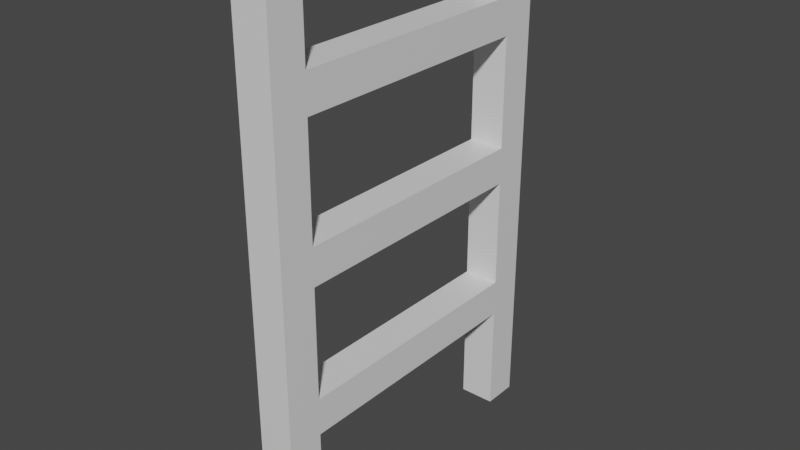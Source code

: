 # Source: Ladder.blend  (saved by Blender 2.91.10; exported with 4.5.12 LTS)
import bpy
from mathutils import Matrix  # noqa: F401  (used for matrix-valued properties, if any)

bpy.ops.wm.read_factory_settings(use_empty=True)
scene = bpy.context.scene
scene.name = 'Scene'

# ---- collections
col_collection = bpy.data.collections.new('Collection'); scene.collection.children.link(col_collection)

# ---- materials (node trees are filled in below, after node groups)
mat_material = bpy.data.materials.new('Material')
mat_material.alpha_threshold = 0.0
mat_material.use_transparent_shadow = False
mat_material.line_color = (0.0, 0.0, 0.0, 1.0)

# ---- material node trees
mat_material.use_nodes = True; mat_material.node_tree.nodes.clear()
_N = mat_material.node_tree.nodes; _L = mat_material.node_tree.links
n0 = _N.new('ShaderNodeOutputMaterial'); n0.name = 'Material Output'; n0.location = (300, 300)
n1 = _N.new('ShaderNodeBsdfPrincipled'); n1.name = 'Principled BSDF'; n1.location = (10, 300)
n1.distribution = 'GGX'
n1.subsurface_method = 'BURLEY'
n1.inputs[2].default_value = 0.4
n1.inputs[3].default_value = 1.45
n1.inputs[27].default_value = (0.0, 0.0, 0.0, 1.0)
n1.inputs[28].default_value = 1.0
_L.new(n1.outputs[0], n0.inputs[0])
n0.is_active_output = True

# ---- world
world_world = bpy.data.worlds.new('World'); scene.world = world_world
world_world.use_nodes = True; world_world.node_tree.nodes.clear()
_N = world_world.node_tree.nodes; _L = world_world.node_tree.links
n0 = _N.new('ShaderNodeOutputWorld'); n0.name = 'World Output'; n0.location = (300, 300)
n1 = _N.new('ShaderNodeBackground'); n1.name = 'Background'; n1.location = (10, 300)
n1.inputs[0].default_value = (0.05088, 0.05088, 0.05088, 1.0)
_L.new(n1.outputs[0], n0.inputs[0])
n0.is_active_output = True
world_world.color = (0.05088, 0.05088, 0.05088)
world_world.use_sun_shadow = False
world_world.sun_shadow_jitter_overblur = 0.0

# ---- meshes
me_cube = bpy.data.meshes.new('Cube')
me_cube.from_pydata([(0.1, -0.7306, 1.396), (0.1, -0.7306, -1.484), (0.1, -0.9306, 1.396), (0.1, -0.9306, -1.484), (-0.1, -0.7306, 1.396), (-0.1, -0.7306, -1.484), (-0.1, -0.9306, 1.396), (-0.1, -0.9306, -1.484), (0.1, -0.7306, 1.191), (0.1, -0.7306, 0.9848), (0.1, -0.7306, 0.7791), (0.1, -0.7306, 0.5734), (0.1, -0.7306, 0.3677), (0.1, -0.7306, 0.162), (0.1, -0.7306, -0.0437), (0.1, -0.7306, -0.2494), (0.1, -0.7306, -0.4551), (0.1, -0.7306, -0.6608), (0.1, -0.7306, -0.8665), (0.1, -0.7306, -1.072), (0.1, -0.7306, -1.278), (-0.1, -0.9306, -1.278), (-0.1, -0.9306, -1.072), (-0.1, -0.9306, -0.8665), (-0.1, -0.9306, -0.6608), (-0.1, -0.9306, -0.4551), (-0.1, -0.9306, -0.2494), (-0.1, -0.9306, -0.0437), (-0.1, -0.9306, 0.162), (-0.1, -0.9306, 0.3677), (-0.1, -0.9306, 0.5734), (-0.1, -0.9306, 0.7791), (-0.1, -0.9306, 0.9848), (-0.1, -0.9306, 1.191), (0.1, -0.9306, 1.191), (0.1, -0.9306, 0.9848), (0.1, -0.9306, 0.7791), (0.1, -0.9306, 0.5734), (0.1, -0.9306, 0.3677), (0.1, -0.9306, 0.162), (0.1, -0.9306, -0.0437), (0.1, -0.9306, -0.2494), (0.1, -0.9306, -0.4551), (0.1, -0.9306, -0.6608), (0.1, -0.9306, -0.8665), (0.1, -0.9306, -1.072), (0.1, -0.9306, -1.278), (-0.1, -0.7306, 1.191), (-0.1, -0.7306, 0.9848), (-0.1, -0.7306, 0.7791), (-0.1, -0.7306, 0.5734), (-0.1, -0.7306, 0.3677), (-0.1, -0.7306, 0.162), (-0.1, -0.7306, -0.0437), (-0.1, -0.7306, -0.2494), (-0.1, -0.7306, -0.4551), (-0.1, -0.7306, -0.6608), (-0.1, -0.7306, -0.8665), (-0.1, -0.7306, -1.072), (-0.1, -0.7306, -1.278), (0.1, 0.9163, 1.396), (0.1, 0.9163, -1.484), (0.1, 0.7163, 1.396), (0.1, 0.7163, -1.484), (-0.1, 0.9163, 1.396), (-0.1, 0.9163, -1.484), (-0.1, 0.7163, 1.396), (-0.1, 0.7163, -1.484), (0.1, 0.9163, 1.191), (0.1, 0.9163, 0.9848), (0.1, 0.9163, 0.7791), (0.1, 0.9163, 0.5734), (0.1, 0.9163, 0.3677), (0.1, 0.9163, 0.162), (0.1, 0.9163, -0.0437), (0.1, 0.9163, -0.2494), (0.1, 0.9163, -0.4551), (0.1, 0.9163, -0.6608), (0.1, 0.9163, -0.8665), (0.1, 0.9163, -1.072), (0.1, 0.9163, -1.278), (-0.1, 0.7163, -1.278), (-0.1, 0.7163, -1.072), (-0.1, 0.7163, -0.8665), (-0.1, 0.7163, -0.6608), (-0.1, 0.7163, -0.4551), (-0.1, 0.7163, -0.2494), (-0.1, 0.7163, -0.0437), (-0.1, 0.7163, 0.162), (-0.1, 0.7163, 0.3677), (-0.1, 0.7163, 0.5734), (-0.1, 0.7163, 0.7791), (-0.1, 0.7163, 0.9848), (-0.1, 0.7163, 1.191), (0.1, 0.7163, 1.191), (0.1, 0.7163, 0.9848), (0.1, 0.7163, 0.7791), (0.1, 0.7163, 0.5734), (0.1, 0.7163, 0.3677), (0.1, 0.7163, 0.162), (0.1, 0.7163, -0.0437), (0.1, 0.7163, -0.2494), (0.1, 0.7163, -0.4551), (0.1, 0.7163, -0.6608), (0.1, 0.7163, -0.8665), (0.1, 0.7163, -1.072), (0.1, 0.7163, -1.278), (-0.1, 0.9163, 1.191), (-0.1, 0.9163, 0.9848), (-0.1, 0.9163, 0.7791), (-0.1, 0.9163, 0.5734), (-0.1, 0.9163, 0.3677), (-0.1, 0.9163, 0.162), (-0.1, 0.9163, -0.0437), (-0.1, 0.9163, -0.2494), (-0.1, 0.9163, -0.4551), (-0.1, 0.9163, -0.6608), (-0.1, 0.9163, -0.8665), (-0.1, 0.9163, -1.072), (-0.1, 0.9163, -1.278), (0.1, 0.7163, 0.9848), (0.1, 0.7163, 0.7791), (-0.1, 0.7163, 0.9848), (-0.1, 0.7163, 0.7791), (0.1, 0.7163, -0.6608), (0.1, 0.7163, -0.8665), (-0.1, 0.7163, -0.6608), (-0.1, 0.7163, -0.8665), (-0.1, -0.7306, -0.0437), (-0.1, -0.7306, 0.162), (0.1, -0.7306, 0.162), (0.1, -0.7306, -0.0437)], [], [(0, 4, 6, 2), (34, 2, 6, 33), (33, 6, 4, 47), (5, 1, 3, 7), (8, 0, 2, 34), (47, 4, 0, 8), (5, 59, 20, 1), (59, 58, 19, 20), (58, 57, 18, 19), (56, 17, 124, 126), (56, 55, 16, 17), (55, 54, 15, 16), (54, 53, 14, 15), (53, 52, 13, 14), (52, 51, 12, 13), (51, 50, 11, 12), (50, 49, 10, 11), (10, 49, 123, 121), (48, 47, 8, 9), (1, 20, 46, 3), (20, 19, 45, 46), (19, 18, 44, 45), (18, 17, 43, 44), (17, 16, 42, 43), (16, 15, 41, 42), (15, 14, 40, 41), (14, 13, 39, 40), (13, 12, 38, 39), (12, 11, 37, 38), (11, 10, 36, 37), (10, 9, 35, 36), (9, 8, 34, 35), (7, 21, 59, 5), (21, 22, 58, 59), (22, 23, 57, 58), (23, 24, 56, 57), (24, 25, 55, 56), (25, 26, 54, 55), (26, 27, 53, 54), (27, 28, 52, 53), (28, 29, 51, 52), (29, 30, 50, 51), (30, 31, 49, 50), (31, 32, 48, 49), (32, 33, 47, 48), (3, 46, 21, 7), (46, 45, 22, 21), (45, 44, 23, 22), (44, 43, 24, 23), (43, 42, 25, 24), (42, 41, 26, 25), (41, 40, 27, 26), (40, 39, 28, 27), (39, 38, 29, 28), (38, 37, 30, 29), (37, 36, 31, 30), (36, 35, 32, 31), (35, 34, 33, 32), (60, 64, 66, 62), (94, 62, 66, 93), (93, 66, 64, 107), (65, 61, 63, 67), (68, 60, 62, 94), (107, 64, 60, 68), (65, 119, 80, 61), (119, 118, 79, 80), (118, 117, 78, 79), (117, 116, 77, 78), (116, 115, 76, 77), (115, 114, 75, 76), (114, 113, 74, 75), (113, 112, 73, 74), (112, 111, 72, 73), (111, 110, 71, 72), (110, 109, 70, 71), (109, 108, 69, 70), (108, 107, 68, 69), (61, 80, 106, 63), (80, 79, 105, 106), (79, 78, 104, 105), (78, 77, 103, 104), (77, 76, 102, 103), (76, 75, 101, 102), (75, 74, 100, 101), (74, 73, 99, 100), (73, 72, 98, 99), (72, 71, 97, 98), (71, 70, 96, 97), (70, 69, 95, 96), (69, 68, 94, 95), (67, 81, 119, 65), (81, 82, 118, 119), (82, 83, 117, 118), (83, 84, 116, 117), (84, 85, 115, 116), (85, 86, 114, 115), (86, 87, 113, 114), (87, 88, 112, 113), (88, 89, 111, 112), (89, 90, 110, 111), (90, 91, 109, 110), (91, 92, 108, 109), (92, 93, 107, 108), (63, 106, 81, 67), (106, 105, 82, 81), (105, 104, 83, 82), (104, 103, 84, 83), (103, 102, 85, 84), (102, 101, 86, 85), (101, 100, 87, 86), (100, 99, 130, 131), (99, 98, 89, 88), (98, 97, 90, 89), (97, 96, 91, 90), (96, 95, 92, 91), (95, 94, 93, 92), (123, 122, 120, 121), (49, 48, 122, 123), (48, 9, 120, 122), (9, 10, 121, 120), (127, 126, 124, 125), (57, 56, 126, 127), (17, 18, 125, 124), (18, 57, 127, 125), (131, 130, 129, 128), (99, 88, 129, 130), (88, 87, 128, 129), (87, 100, 131, 128)])
_uv = me_cube.uv_layers.new(name='UVMap')
_uv.uv.foreach_set('vector', [0.625, 0.5, 0.875, 0.5, 0.875, 0.75, 0.625, 0.75, 0.6071, 0.75, 0.625, 0.75, 0.625, 1.0, 0.6071, 1.0, 0.6071, 0.0, 0.625, 0.0, 0.625, 0.25, 0.6071, 0.25, 0.125, 0.5, 0.375, 0.5, 0.375, 0.75, 0.125, 0.75, 0.6071, 0.5, 0.625, 0.5, 0.625, 0.75, 0.6071, 0.75, 0.6071, 0.25, 0.625, 0.25, 0.625, 0.5, 0.6071, 0.5, 0.375, 0.25, 0.3929, 0.25, 0.3929, 0.5, 0.375, 0.5, 0.3929, 0.25, 0.4107, 0.25, 0.4107, 0.5, 0.3929, 0.5, 0.4107, 0.25, 0.4286, 0.25, 0.4286, 0.5, 0.4107, 0.5, 0.4464, 0.25, 0.4464, 0.5, 0.4464, 0.5, 0.4464, 0.25, 0.4464, 0.25, 0.4643, 0.25, 0.4643, 0.5, 0.4464, 0.5, 0.4643, 0.25, 0.4821, 0.25, 0.4821, 0.5, 0.4643, 0.5, 0.4821, 0.25, 0.5, 0.25, 0.5, 0.5, 0.4821, 0.5, 0.5, 0.25, 0.5179, 0.25, 0.5179, 0.5, 0.5, 0.5, 0.5179, 0.25, 0.5357, 0.25, 0.5357, 0.5, 0.5179, 0.5, 0.5357, 0.25, 0.5536, 0.25, 0.5536, 0.5, 0.5357, 0.5, 0.5536, 0.25, 0.5714, 0.25, 0.5714, 0.5, 0.5536, 0.5, 0.5714, 0.5, 0.5714, 0.25, 0.5714, 0.25, 0.5714, 0.5, 0.5893, 0.25, 0.6071, 0.25, 0.6071, 0.5, 0.5893, 0.5, 0.375, 0.5, 0.3929, 0.5, 0.3929, 0.75, 0.375, 0.75, 0.3929, 0.5, 0.4107, 0.5, 0.4107, 0.75, 0.3929, 0.75, 0.4107, 0.5, 0.4286, 0.5, 0.4286, 0.75, 0.4107, 0.75, 0.4286, 0.5, 0.4464, 0.5, 0.4464, 0.75, 0.4286, 0.75, 0.4464, 0.5, 0.4643, 0.5, 0.4643, 0.75, 0.4464, 0.75, 0.4643, 0.5, 0.4821, 0.5, 0.4821, 0.75, 0.4643, 0.75, 0.4821, 0.5, 0.5, 0.5, 0.5, 0.75, 0.4821, 0.75, 0.5, 0.5, 0.5179, 0.5, 0.5179, 0.75, 0.5, 0.75, 0.5179, 0.5, 0.5357, 0.5, 0.5357, 0.75, 0.5179, 0.75, 0.5357, 0.5, 0.5536, 0.5, 0.5536, 0.75, 0.5357, 0.75, 0.5536, 0.5, 0.5714, 0.5, 0.5714, 0.75, 0.5536, 0.75, 0.5714, 0.5, 0.5893, 0.5, 0.5893, 0.75, 0.5714, 0.75, 0.5893, 0.5, 0.6071, 0.5, 0.6071, 0.75, 0.5893, 0.75, 0.375, 0.0, 0.3929, 0.0, 0.3929, 0.25, 0.375, 0.25, 0.3929, 0.0, 0.4107, 0.0, 0.4107, 0.25, 0.3929, 0.25, 0.4107, 0.0, 0.4286, 0.0, 0.4286, 0.25, 0.4107, 0.25, 0.4286, 0.0, 0.4464, 0.0, 0.4464, 0.25, 0.4286, 0.25, 0.4464, 0.0, 0.4643, 0.0, 0.4643, 0.25, 0.4464, 0.25, 0.4643, 0.0, 0.4821, 0.0, 0.4821, 0.25, 0.4643, 0.25, 0.4821, 0.0, 0.5, 0.0, 0.5, 0.25, 0.4821, 0.25, 0.5, 0.0, 0.5179, 0.0, 0.5179, 0.25, 0.5, 0.25, 0.5179, 0.0, 0.5357, 0.0, 0.5357, 0.25, 0.5179, 0.25, 0.5357, 0.0, 0.5536, 0.0, 0.5536, 0.25, 0.5357, 0.25, 0.5536, 0.0, 0.5714, 0.0, 0.5714, 0.25, 0.5536, 0.25, 0.5714, 0.0, 0.5893, 0.0, 0.5893, 0.25, 0.5714, 0.25, 0.5893, 0.0, 0.6071, 0.0, 0.6071, 0.25, 0.5893, 0.25, 0.375, 0.75, 0.3929, 0.75, 0.3929, 1.0, 0.375, 1.0, 0.3929, 0.75, 0.4107, 0.75, 0.4107, 1.0, 0.3929, 1.0, 0.4107, 0.75, 0.4286, 0.75, 0.4286, 1.0, 0.4107, 1.0, 0.4286, 0.75, 0.4464, 0.75, 0.4464, 1.0, 0.4286, 1.0, 0.4464, 0.75, 0.4643, 0.75, 0.4643, 1.0, 0.4464, 1.0, 0.4643, 0.75, 0.4821, 0.75, 0.4821, 1.0, 0.4643, 1.0, 0.4821, 0.75, 0.5, 0.75, 0.5, 1.0, 0.4821, 1.0, 0.5, 0.75, 0.5179, 0.75, 0.5179, 1.0, 0.5, 1.0, 0.5179, 0.75, 0.5357, 0.75, 0.5357, 1.0, 0.5179, 1.0, 0.5357, 0.75, 0.5536, 0.75, 0.5536, 1.0, 0.5357, 1.0, 0.5536, 0.75, 0.5714, 0.75, 0.5714, 1.0, 0.5536, 1.0, 0.5714, 0.75, 0.5893, 0.75, 0.5893, 1.0, 0.5714, 1.0, 0.5893, 0.75, 0.6071, 0.75, 0.6071, 1.0, 0.5893, 1.0, 0.625, 0.5, 0.875, 0.5, 0.875, 0.75, 0.625, 0.75, 0.6071, 0.75, 0.625, 0.75, 0.625, 1.0, 0.6071, 1.0, 0.6071, 0.0, 0.625, 0.0, 0.625, 0.25, 0.6071, 0.25, 0.125, 0.5, 0.375, 0.5, 0.375, 0.75, 0.125, 0.75, 0.6071, 0.5, 0.625, 0.5, 0.625, 0.75, 0.6071, 0.75, 0.6071, 0.25, 0.625, 0.25, 0.625, 0.5, 0.6071, 0.5, 0.375, 0.25, 0.3929, 0.25, 0.3929, 0.5, 0.375, 0.5, 0.3929, 0.25, 0.4107, 0.25, 0.4107, 0.5, 0.3929, 0.5, 0.4107, 0.25, 0.4286, 0.25, 0.4286, 0.5, 0.4107, 0.5, 0.4286, 0.25, 0.4464, 0.25, 0.4464, 0.5, 0.4286, 0.5, 0.4464, 0.25, 0.4643, 0.25, 0.4643, 0.5, 0.4464, 0.5, 0.4643, 0.25, 0.4821, 0.25, 0.4821, 0.5, 0.4643, 0.5, 0.4821, 0.25, 0.5, 0.25, 0.5, 0.5, 0.4821, 0.5, 0.5, 0.25, 0.5179, 0.25, 0.5179, 0.5, 0.5, 0.5, 0.5179, 0.25, 0.5357, 0.25, 0.5357, 0.5, 0.5179, 0.5, 0.5357, 0.25, 0.5536, 0.25, 0.5536, 0.5, 0.5357, 0.5, 0.5536, 0.25, 0.5714, 0.25, 0.5714, 0.5, 0.5536, 0.5, 0.5714, 0.25, 0.5893, 0.25, 0.5893, 0.5, 0.5714, 0.5, 0.5893, 0.25, 0.6071, 0.25, 0.6071, 0.5, 0.5893, 0.5, 0.375, 0.5, 0.3929, 0.5, 0.3929, 0.75, 0.375, 0.75, 0.3929, 0.5, 0.4107, 0.5, 0.4107, 0.75, 0.3929, 0.75, 0.4107, 0.5, 0.4286, 0.5, 0.4286, 0.75, 0.4107, 0.75, 0.4286, 0.5, 0.4464, 0.5, 0.4464, 0.75, 0.4286, 0.75, 0.4464, 0.5, 0.4643, 0.5, 0.4643, 0.75, 0.4464, 0.75, 0.4643, 0.5, 0.4821, 0.5, 0.4821, 0.75, 0.4643, 0.75, 0.4821, 0.5, 0.5, 0.5, 0.5, 0.75, 0.4821, 0.75, 0.5, 0.5, 0.5179, 0.5, 0.5179, 0.75, 0.5, 0.75, 0.5179, 0.5, 0.5357, 0.5, 0.5357, 0.75, 0.5179, 0.75, 0.5357, 0.5, 0.5536, 0.5, 0.5536, 0.75, 0.5357, 0.75, 0.5536, 0.5, 0.5714, 0.5, 0.5714, 0.75, 0.5536, 0.75, 0.5714, 0.5, 0.5893, 0.5, 0.5893, 0.75, 0.5714, 0.75, 0.5893, 0.5, 0.6071, 0.5, 0.6071, 0.75, 0.5893, 0.75, 0.375, 0.0, 0.3929, 0.0, 0.3929, 0.25, 0.375, 0.25, 0.3929, 0.0, 0.4107, 0.0, 0.4107, 0.25, 0.3929, 0.25, 0.4107, 0.0, 0.4286, 0.0, 0.4286, 0.25, 0.4107, 0.25, 0.4286, 0.0, 0.4464, 0.0, 0.4464, 0.25, 0.4286, 0.25, 0.4464, 0.0, 0.4643, 0.0, 0.4643, 0.25, 0.4464, 0.25, 0.4643, 0.0, 0.4821, 0.0, 0.4821, 0.25, 0.4643, 0.25, 0.4821, 0.0, 0.5, 0.0, 0.5, 0.25, 0.4821, 0.25, 0.5, 0.0, 0.5179, 0.0, 0.5179, 0.25, 0.5, 0.25, 0.5179, 0.0, 0.5357, 0.0, 0.5357, 0.25, 0.5179, 0.25, 0.5357, 0.0, 0.5536, 0.0, 0.5536, 0.25, 0.5357, 0.25, 0.5536, 0.0, 0.5714, 0.0, 0.5714, 0.25, 0.5536, 0.25, 0.5714, 0.0, 0.5893, 0.0, 0.5893, 0.25, 0.5714, 0.25, 0.5893, 0.0, 0.6071, 0.0, 0.6071, 0.25, 0.5893, 0.25, 0.375, 0.75, 0.3929, 0.75, 0.3929, 1.0, 0.375, 1.0, 0.3929, 0.75, 0.4107, 0.75, 0.4107, 1.0, 0.3929, 1.0, 0.4107, 0.75, 0.4286, 0.75, 0.4286, 1.0, 0.4107, 1.0, 0.4286, 0.75, 0.4464, 0.75, 0.4464, 1.0, 0.4286, 1.0, 0.4464, 0.75, 0.4643, 0.75, 0.4643, 1.0, 0.4464, 1.0, 0.4643, 0.75, 0.4821, 0.75, 0.4821, 1.0, 0.4643, 1.0, 0.4821, 0.75, 0.5, 0.75, 0.5, 1.0, 0.4821, 1.0, 0.5, 0.75, 0.5179, 0.75, 0.5179, 0.75, 0.5, 0.75, 0.5179, 0.75, 0.5357, 0.75, 0.5357, 1.0, 0.5179, 1.0, 0.5357, 0.75, 0.5536, 0.75, 0.5536, 1.0, 0.5357, 1.0, 0.5536, 0.75, 0.5714, 0.75, 0.5714, 1.0, 0.5536, 1.0, 0.5714, 0.75, 0.5893, 0.75, 0.5893, 1.0, 0.5714, 1.0, 0.5893, 0.75, 0.6071, 0.75, 0.6071, 1.0, 0.5893, 1.0, 0.5714, 0.25, 0.5893, 0.25, 0.5893, 0.5, 0.5714, 0.5, 0.5714, 0.25, 0.5893, 0.25, 0.5893, 0.25, 0.5714, 0.25, 0.5893, 0.25, 0.5893, 0.5, 0.5893, 0.5, 0.5893, 0.25, 0.5893, 0.5, 0.5714, 0.5, 0.5714, 0.5, 0.5893, 0.5, 0.4286, 0.25, 0.4464, 0.25, 0.4464, 0.5, 0.4286, 0.5, 0.4286, 0.25, 0.4464, 0.25, 0.4464, 0.25, 0.4286, 0.25, 0.4464, 0.5, 0.4286, 0.5, 0.4286, 0.5, 0.4464, 0.5, 0.4286, 0.5, 0.4286, 0.25, 0.4286, 0.25, 0.4286, 0.5, 0.5, 0.75, 0.5179, 0.75, 0.5179, 1.0, 0.5, 1.0, 0.5179, 0.75, 0.5179, 1.0, 0.5179, 1.0, 0.5179, 0.75, 0.5179, 0.0, 0.5, 0.0, 0.5, 0.0, 0.5179, 0.0, 0.5, 1.0, 0.5, 0.75, 0.5, 0.75, 0.5, 1.0])
me_cube.materials.append(mat_material)
me_cube.use_remesh_preserve_volume = False
me_cube.use_remesh_preserve_attributes = False
me_cube.use_mirror_vertex_groups = False
me_cube.update()

# ---- objects
ob_cube = bpy.data.objects.new('Cube', me_cube)

# ---- transforms, parenting, visibility, modifiers, constraints
ob_cube.location = (0.0, 0.0, 0.0)
ob_cube.lock_rotations_4d = False
ob_cube.empty_display_type = 'ARROWS'
ob_cube.lineart.crease_threshold = 0.0

# ---- collection membership
col_collection.objects.link(ob_cube)

# ---- scene / render settings (as saved in the file)
scene.frame_start = 1; scene.frame_end = 250; scene.frame_set(1)
scene.render.engine = 'BLENDER_EEVEE_NEXT'
scene.cycles.use_denoising = False
scene.cycles.samples = 128
scene.cycles.sampling_pattern = 'TABULATED_SOBOL'
scene.cycles.use_adaptive_sampling = False
scene.cycles.use_light_tree = False
scene.view_settings.view_transform = 'Filmic'
bpy.context.view_layer.update()

# ---- added for rendering (the .blend has no active camera and no usable light): camera, sun
cam_auto = bpy.data.cameras.new('AutoCamera')
cam_auto.lens = 50.0
cam_auto.sensor_width = 36.0
cam_auto.clip_end = 1000.0
ob_auto_camera = bpy.data.objects.new('AutoCamera', cam_auto)
scene.collection.objects.link(ob_auto_camera)
ob_auto_camera.location = (3.17077, -3.81211, 2.49292)
ob_auto_camera.rotation_euler = (1.09748, -7.21219e-08, 0.694738)
scene.camera = ob_auto_camera
light_auto_sun = bpy.data.lights.new('AutoSun', 'SUN')
light_auto_sun.energy = 3.0
light_auto_sun.angle = 0.0523599
ob_auto_sun = bpy.data.objects.new('AutoSun', light_auto_sun)
scene.collection.objects.link(ob_auto_sun)
ob_auto_sun.rotation_euler = (0.872665, 0.174533, 0.523599)
bpy.context.view_layer.update()
